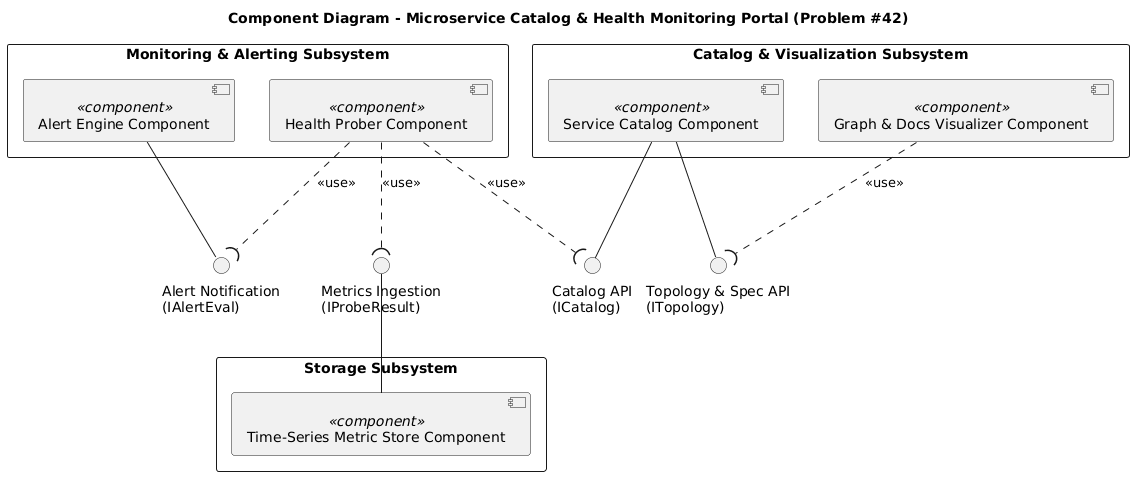

The diagram above was rendered by PlantUML. Its source (embedded in the PNG):
@startuml
skinparam componentStyle uml2
skinparam backgroundColor #FFFFFF
skinparam packageStyle rectangle

title Component Diagram - Microservice Catalog & Health Monitoring Portal (Problem #42)

package "Catalog & Visualization Subsystem" {
  [Service Catalog Component] as SC <<component>>
  [Graph & Docs Visualizer Component] as GDV <<component>>
}

package "Monitoring & Alerting Subsystem" {
  [Health Prober Component] as HP <<component>>
  [Alert Engine Component] as AE <<component>>
}

package "Storage Subsystem" {
  [Time-Series Metric Store Component] as TSMS <<component>>
}

' Interfaces (Balls)
interface "Catalog API\n(ICatalog)" as ICatalog
interface "Metrics Ingestion\n(IProbeResult)" as IProbeResult
interface "Alert Notification\n(IAlertEval)" as IAlertEval
interface "Topology & Spec API\n(ITopology)" as ITopology

' Provided Interfaces (Balls connected to providers)
SC -down- ICatalog
TSMS -up- IProbeResult
AE -left- IAlertEval
SC -right- ITopology

' Required Interfaces (Sockets / Dependencies)
HP ..( ICatalog : <<use>>
HP ..( IProbeResult : <<use>>
HP ..( IAlertEval : <<use>>
GDV ..( ITopology : <<use>>
@enduml